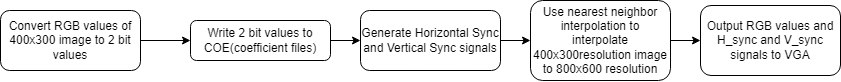

The diagram above was exported from draw.io. Its source (the exported page's mxGraphModel, read from the mxfile embedded in the PNG):
<mxGraphModel dx="2062" dy="662" grid="1" gridSize="10" guides="1" tooltips="1" connect="1" arrows="1" fold="1" page="1" pageScale="1" pageWidth="827" pageHeight="1169" math="0" shadow="0">
  <root>
    <mxCell id="WIyWlLk6GJQsqaUBKTNV-0" />
    <mxCell id="WIyWlLk6GJQsqaUBKTNV-1" parent="WIyWlLk6GJQsqaUBKTNV-0" />
    <mxCell id="CVYD8Hc7MvYZPIBPId9q-10" style="edgeStyle=orthogonalEdgeStyle;rounded=0;orthogonalLoop=1;jettySize=auto;html=1;exitX=1;exitY=0.5;exitDx=0;exitDy=0;entryX=0;entryY=0.5;entryDx=0;entryDy=0;" edge="1" parent="WIyWlLk6GJQsqaUBKTNV-1" source="CVYD8Hc7MvYZPIBPId9q-0" target="CVYD8Hc7MvYZPIBPId9q-1">
      <mxGeometry relative="1" as="geometry" />
    </mxCell>
    <mxCell id="CVYD8Hc7MvYZPIBPId9q-0" value="Convert RGB values of 400x300 image to 2 bit values" style="rounded=1;whiteSpace=wrap;html=1;" vertex="1" parent="WIyWlLk6GJQsqaUBKTNV-1">
      <mxGeometry x="-40" y="160" width="140" height="60" as="geometry" />
    </mxCell>
    <mxCell id="CVYD8Hc7MvYZPIBPId9q-11" style="edgeStyle=orthogonalEdgeStyle;rounded=0;orthogonalLoop=1;jettySize=auto;html=1;exitX=1;exitY=0.5;exitDx=0;exitDy=0;entryX=0;entryY=0.5;entryDx=0;entryDy=0;" edge="1" parent="WIyWlLk6GJQsqaUBKTNV-1" source="CVYD8Hc7MvYZPIBPId9q-1" target="CVYD8Hc7MvYZPIBPId9q-4">
      <mxGeometry relative="1" as="geometry" />
    </mxCell>
    <mxCell id="CVYD8Hc7MvYZPIBPId9q-1" value="Write 2 bit values to COE(coefficient files)" style="rounded=1;whiteSpace=wrap;html=1;" vertex="1" parent="WIyWlLk6GJQsqaUBKTNV-1">
      <mxGeometry x="150" y="170" width="140" height="40" as="geometry" />
    </mxCell>
    <mxCell id="CVYD8Hc7MvYZPIBPId9q-13" style="edgeStyle=orthogonalEdgeStyle;rounded=0;orthogonalLoop=1;jettySize=auto;html=1;exitX=1;exitY=0.5;exitDx=0;exitDy=0;" edge="1" parent="WIyWlLk6GJQsqaUBKTNV-1" source="CVYD8Hc7MvYZPIBPId9q-2" target="CVYD8Hc7MvYZPIBPId9q-3">
      <mxGeometry relative="1" as="geometry" />
    </mxCell>
    <mxCell id="CVYD8Hc7MvYZPIBPId9q-2" value="Use nearest neighbor interpolation to interpolate 400x300resolution image to 800x600 resolution" style="rounded=1;whiteSpace=wrap;html=1;" vertex="1" parent="WIyWlLk6GJQsqaUBKTNV-1">
      <mxGeometry x="490" y="150" width="140" height="80" as="geometry" />
    </mxCell>
    <mxCell id="CVYD8Hc7MvYZPIBPId9q-3" value="Output RGB values and H_sync and V_sync signals to VGA" style="rounded=1;whiteSpace=wrap;html=1;" vertex="1" parent="WIyWlLk6GJQsqaUBKTNV-1">
      <mxGeometry x="660" y="155" width="140" height="70" as="geometry" />
    </mxCell>
    <mxCell id="CVYD8Hc7MvYZPIBPId9q-12" style="edgeStyle=orthogonalEdgeStyle;rounded=0;orthogonalLoop=1;jettySize=auto;html=1;exitX=1;exitY=0.5;exitDx=0;exitDy=0;entryX=0;entryY=0.5;entryDx=0;entryDy=0;" edge="1" parent="WIyWlLk6GJQsqaUBKTNV-1" source="CVYD8Hc7MvYZPIBPId9q-4" target="CVYD8Hc7MvYZPIBPId9q-2">
      <mxGeometry relative="1" as="geometry" />
    </mxCell>
    <mxCell id="CVYD8Hc7MvYZPIBPId9q-4" value="Generate Horizontal Sync and Vertical Sync signals" style="rounded=1;whiteSpace=wrap;html=1;" vertex="1" parent="WIyWlLk6GJQsqaUBKTNV-1">
      <mxGeometry x="320" y="160" width="140" height="60" as="geometry" />
    </mxCell>
  </root>
</mxGraphModel>